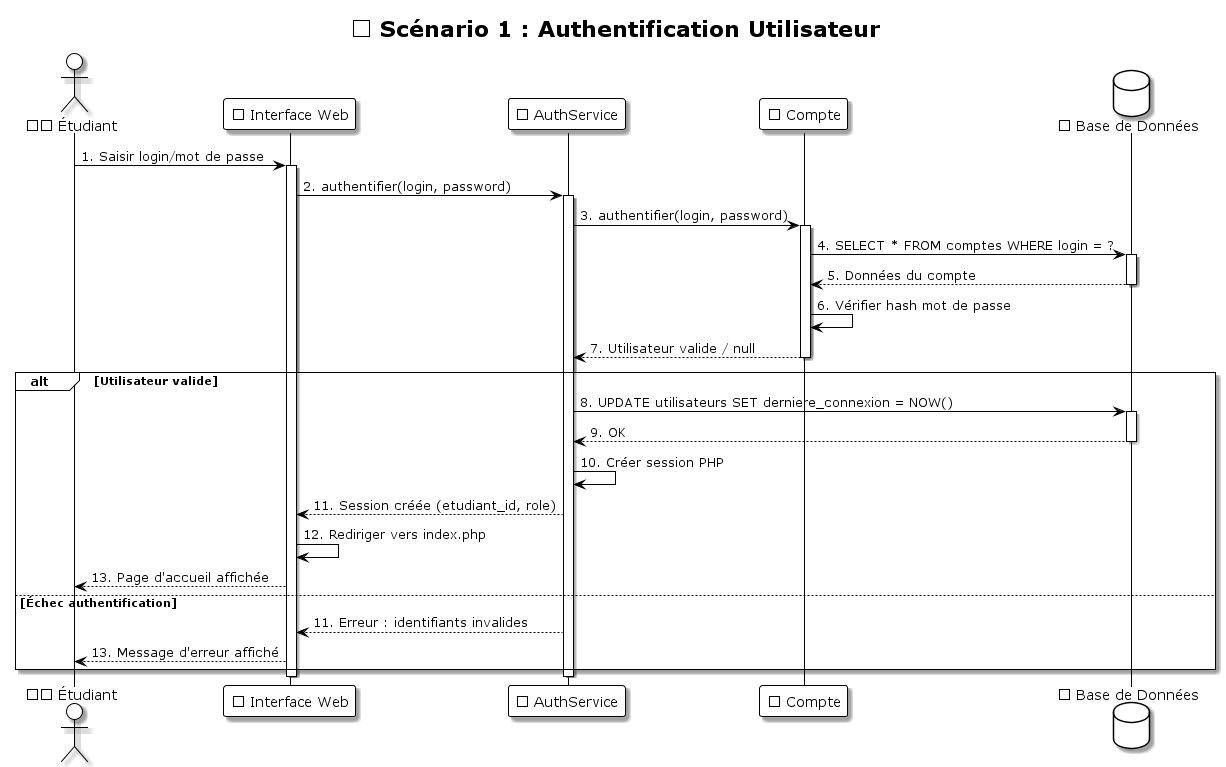

The diagram above was rendered by PlantUML. Its source (embedded in the PNG):
@startuml Sequence_01_Authentification
!theme plain
skinparam shadowing true
skinparam backgroundColor #FFFFFF

title 🔐 Scénario 1 : Authentification Utilisateur

actor "👨🎓 Étudiant" as Etudiant
participant "🌐 Interface Web" as UI
participant "🔐 AuthService" as AuthService
participant "🔐 Compte" as Compte
database "💾 Base de Données" as DB

Etudiant -> UI: 1. Saisir login/mot de passe
activate UI

UI -> AuthService: 2. authentifier(login, password)
activate AuthService

AuthService -> Compte: 3. authentifier(login, password)
activate Compte

Compte -> DB: 4. SELECT * FROM comptes WHERE login = ?
activate DB
DB --> Compte: 5. Données du compte
deactivate DB

Compte -> Compte: 6. Vérifier hash mot de passe
Compte --> AuthService: 7. Utilisateur valide / null
deactivate Compte

alt Utilisateur valide
    AuthService -> DB: 8. UPDATE utilisateurs SET derniere_connexion = NOW()
    activate DB
    DB --> AuthService: 9. OK
    deactivate DB
    
    AuthService -> AuthService: 10. Créer session PHP
    AuthService --> UI: 11. Session créée (etudiant_id, role)
    UI -> UI: 12. Rediriger vers index.php
    UI --> Etudiant: 13. Page d'accueil affichée
else Échec authentification
    AuthService --> UI: 11. Erreur : identifiants invalides
    UI --> Etudiant: 13. Message d'erreur affiché
end

deactivate AuthService
deactivate UI
@enduml